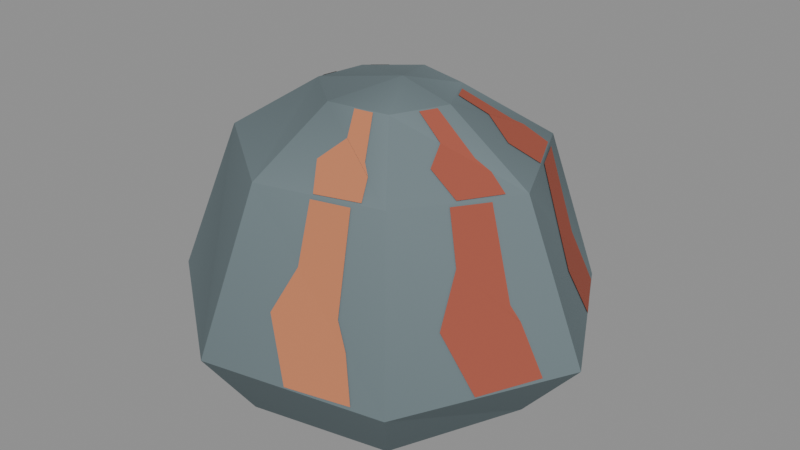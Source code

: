 # Source: rock_iron_ore.blend  (saved by Blender 5.2.45; exported with 4.5.12 LTS)
import bpy
from mathutils import Matrix  # noqa: F401  (used for matrix-valued properties, if any)

bpy.ops.wm.read_factory_settings(use_empty=True)
scene = bpy.context.scene
scene.name = 'Scene'

# ---- materials (node trees are filled in below, after node groups)
mat_rock_iron_ore_vertex_matte = bpy.data.materials.new('rock_iron_ore_vertex_matte')

# ---- material node trees
mat_rock_iron_ore_vertex_matte.use_nodes = True; mat_rock_iron_ore_vertex_matte.node_tree.nodes.clear()
_N = mat_rock_iron_ore_vertex_matte.node_tree.nodes; _L = mat_rock_iron_ore_vertex_matte.node_tree.links
n0 = _N.new('ShaderNodeBsdfPrincipled'); n0.name = 'Principled BSDF'; n0.location = (-200, 100)
n0.inputs[2].default_value = 0.82
n0.inputs[10].default_value = 0.005
n0.inputs[13].default_value = 0.25
n1 = _N.new('ShaderNodeOutputMaterial'); n1.name = 'Material Output'; n1.location = (200, 100)
n2 = _N.new('ShaderNodeVertexColor'); n2.name = 'Color Attribute'; n2.location = (0, 0)
n2.layer_name = 'Color'
_L.new(n0.outputs[0], n1.inputs[0])
_L.new(n2.outputs[0], n0.inputs[0])
n1.is_active_output = True

# ---- meshes
me_seven_sided_four_tier_stone_mesh = bpy.data.meshes.new('Seven-sided four-tier stone_mesh')
me_seven_sided_four_tier_stone_mesh.from_pydata([(0.3418, 0.0, 0.0), (0.2193, -0.275, 0.0), (-0.07692, -0.337, 0.0), (-0.3059, -0.1473, 0.0), (-0.3157, 0.1521, 0.0), (-0.07787, 0.3412, 0.0), (0.2124, 0.2663, 0.0), (0.4688, 0.0, 0.1474), (0.288, -0.3611, 0.1522), (-0.1014, -0.4442, 0.1568), (-0.4201, -0.2023, 0.1573), (-0.4062, 0.1956, 0.1615), (-0.1005, 0.4405, 0.157), (0.2813, 0.3527, 0.1396), (0.3305, 0.0, 0.479), (0.2028, -0.2544, 0.5001), (-0.07112, -0.3116, 0.4937), (-0.2999, -0.1444, 0.5002), (-0.291, 0.1402, 0.4781), (-0.07324, 0.3209, 0.4949), (0.2111, 0.2647, 0.4827), (0.1461, 0.0, 0.6077), (0.08838, -0.1108, 0.6054), (-0.03302, -0.1447, 0.6128), (-0.1333, -0.06419, 0.6167), (-0.1298, 0.0625, 0.6084), (-0.03318, 0.1454, 0.6078), (0.08979, 0.1126, 0.6065), (0.015, 0.018, 0.63)], [], [(0, 8, 1), (0, 7, 8), (1, 9, 2), (1, 8, 9), (2, 10, 3), (2, 9, 10), (3, 11, 4), (3, 10, 11), (4, 12, 5), (4, 11, 12), (5, 13, 6), (5, 12, 13), (6, 7, 0), (6, 13, 7), (7, 15, 8), (7, 14, 15), (8, 16, 9), (8, 15, 16), (9, 17, 10), (9, 16, 17), (10, 18, 11), (10, 17, 18), (11, 19, 12), (11, 18, 19), (12, 20, 13), (12, 19, 20), (13, 14, 7), (13, 20, 14), (14, 22, 15), (14, 21, 22), (15, 23, 16), (15, 22, 23), (16, 24, 17), (16, 23, 24), (17, 25, 18), (17, 24, 25), (18, 26, 19), (18, 25, 26), (19, 27, 20), (19, 26, 27), (20, 21, 14), (20, 27, 21), (28, 22, 21), (28, 23, 22), (28, 24, 23), (28, 25, 24), (28, 26, 25), (28, 27, 26), (28, 21, 27), (6, 0, 1, 2, 3, 4, 5)])
_ca = me_seven_sided_four_tier_stone_mesh.color_attributes.new('Color', 'FLOAT_COLOR', 'CORNER')
_ca.data.foreach_set('color', [0.1372, 0.179, 0.1922, 1.0, 0.1385, 0.1808, 0.1941, 1.0, 0.1302, 0.1698, 0.1823, 1.0, 0.1372, 0.179, 0.1922, 1.0, 0.1494, 0.1953, 0.2097, 1.0, 0.1385, 0.1808, 0.1941, 1.0, 0.1302, 0.1698, 0.1823, 1.0, 0.1281, 0.1671, 0.1793, 1.0, 0.1209, 0.1575, 0.169, 1.0, 0.1302, 0.1698, 0.1823, 1.0, 0.1385, 0.1808, 0.1941, 1.0, 0.1281, 0.1671, 0.1793, 1.0, 0.1209, 0.1575, 0.169, 1.0, 0.1461, 0.1909, 0.205, 1.0, 0.1408, 0.1838, 0.1974, 1.0, 0.1209, 0.1575, 0.169, 1.0, 0.1281, 0.1671, 0.1793, 1.0, 0.1461, 0.1909, 0.205, 1.0, 0.1408, 0.1838, 0.1974, 1.0, 0.1273, 0.166, 0.1782, 1.0, 0.1636, 0.214, 0.2299, 1.0, 0.1408, 0.1838, 0.1974, 1.0, 0.1461, 0.1909, 0.205, 1.0, 0.1273, 0.166, 0.1782, 1.0, 0.1636, 0.214, 0.2299, 1.0, 0.1217, 0.1586, 0.1702, 1.0, 0.1304, 0.1701, 0.1826, 1.0, 0.1636, 0.214, 0.2299, 1.0, 0.1273, 0.166, 0.1782, 1.0, 0.1217, 0.1586, 0.1702, 1.0, 0.1304, 0.1701, 0.1826, 1.0, 0.1662, 0.2175, 0.2337, 1.0, 0.1232, 0.1606, 0.1724, 1.0, 0.1304, 0.1701, 0.1826, 1.0, 0.1217, 0.1586, 0.1702, 1.0, 0.1662, 0.2175, 0.2337, 1.0, 0.1232, 0.1606, 0.1724, 1.0, 0.1494, 0.1953, 0.2097, 1.0, 0.1372, 0.179, 0.1922, 1.0, 0.1232, 0.1606, 0.1724, 1.0, 0.1662, 0.2175, 0.2337, 1.0, 0.1494, 0.1953, 0.2097, 1.0, 0.1494, 0.1953, 0.2097, 1.0, 0.1607, 0.2103, 0.2259, 1.0, 0.1385, 0.1808, 0.1941, 1.0, 0.1494, 0.1953, 0.2097, 1.0, 0.1611, 0.2107, 0.2264, 1.0, 0.1607, 0.2103, 0.2259, 1.0, 0.1385, 0.1808, 0.1941, 1.0, 0.1481, 0.1935, 0.2078, 1.0, 0.1281, 0.1671, 0.1793, 1.0, 0.1385, 0.1808, 0.1941, 1.0, 0.1607, 0.2103, 0.2259, 1.0, 0.1481, 0.1935, 0.2078, 1.0, 0.1281, 0.1671, 0.1793, 1.0, 0.1337, 0.1745, 0.1873, 1.0, 0.1461, 0.1909, 0.205, 1.0, 0.1281, 0.1671, 0.1793, 1.0, 0.1481, 0.1935, 0.2078, 1.0, 0.1337, 0.1745, 0.1873, 1.0, 0.1461, 0.1909, 0.205, 1.0, 0.1371, 0.1789, 0.1921, 1.0, 0.1273, 0.166, 0.1782, 1.0, 0.1461, 0.1909, 0.205, 1.0, 0.1337, 0.1745, 0.1873, 1.0, 0.1371, 0.1789, 0.1921, 1.0, 0.1273, 0.166, 0.1782, 1.0, 0.1451, 0.1896, 0.2036, 1.0, 0.1217, 0.1586, 0.1702, 1.0, 0.1273, 0.166, 0.1782, 1.0, 0.1371, 0.1789, 0.1921, 1.0, 0.1451, 0.1896, 0.2036, 1.0, 0.1217, 0.1586, 0.1702, 1.0, 0.1237, 0.1612, 0.173, 1.0, 0.1662, 0.2175, 0.2337, 1.0, 0.1217, 0.1586, 0.1702, 1.0, 0.1451, 0.1896, 0.2036, 1.0, 0.1237, 0.1612, 0.173, 1.0, 0.1662, 0.2175, 0.2337, 1.0, 0.1611, 0.2107, 0.2264, 1.0, 0.1494, 0.1953, 0.2097, 1.0, 0.1662, 0.2175, 0.2337, 1.0, 0.1237, 0.1612, 0.173, 1.0, 0.1611, 0.2107, 0.2264, 1.0, 0.1611, 0.2107, 0.2264, 1.0, 0.1603, 0.2098, 0.2253, 1.0, 0.1607, 0.2103, 0.2259, 1.0, 0.1611, 0.2107, 0.2264, 1.0, 0.1391, 0.1817, 0.195, 1.0, 0.1603, 0.2098, 0.2253, 1.0, 0.1607, 0.2103, 0.2259, 1.0, 0.1211, 0.1578, 0.1693, 1.0, 0.1481, 0.1935, 0.2078, 1.0, 0.1607, 0.2103, 0.2259, 1.0, 0.1603, 0.2098, 0.2253, 1.0, 0.1211, 0.1578, 0.1693, 1.0, 0.1481, 0.1935, 0.2078, 1.0, 0.1204, 0.1569, 0.1684, 1.0, 0.1337, 0.1745, 0.1873, 1.0, 0.1481, 0.1935, 0.2078, 1.0, 0.1211, 0.1578, 0.1693, 1.0, 0.1204, 0.1569, 0.1684, 1.0, 0.1337, 0.1745, 0.1873, 1.0, 0.1369, 0.1787, 0.1918, 1.0, 0.1371, 0.1789, 0.1921, 1.0, 0.1337, 0.1745, 0.1873, 1.0, 0.1204, 0.1569, 0.1684, 1.0, 0.1369, 0.1787, 0.1918, 1.0, 0.1371, 0.1789, 0.1921, 1.0, 0.151, 0.1974, 0.212, 1.0, 0.1451, 0.1896, 0.2036, 1.0, 0.1371, 0.1789, 0.1921, 1.0, 0.1369, 0.1787, 0.1918, 1.0, 0.151, 0.1974, 0.212, 1.0, 0.1451, 0.1896, 0.2036, 1.0, 0.1604, 0.2099, 0.2255, 1.0, 0.1237, 0.1612, 0.173, 1.0, 0.1451, 0.1896, 0.2036, 1.0, 0.151, 0.1974, 0.212, 1.0, 0.1604, 0.2099, 0.2255, 1.0, 0.1237, 0.1612, 0.173, 1.0, 0.1391, 0.1817, 0.195, 1.0, 0.1611, 0.2107, 0.2264, 1.0, 0.1237, 0.1612, 0.173, 1.0, 0.1604, 0.2099, 0.2255, 1.0, 0.1391, 0.1817, 0.195, 1.0, 0.1325, 0.1728, 0.1855, 1.0, 0.1603, 0.2098, 0.2253, 1.0, 0.1391, 0.1817, 0.195, 1.0, 0.1325, 0.1728, 0.1855, 1.0, 0.1211, 0.1578, 0.1693, 1.0, 0.1603, 0.2098, 0.2253, 1.0, 0.1325, 0.1728, 0.1855, 1.0, 0.1204, 0.1569, 0.1684, 1.0, 0.1211, 0.1578, 0.1693, 1.0, 0.1325, 0.1728, 0.1855, 1.0, 0.1369, 0.1787, 0.1918, 1.0, 0.1204, 0.1569, 0.1684, 1.0, 0.1325, 0.1728, 0.1855, 1.0, 0.151, 0.1974, 0.212, 1.0, 0.1369, 0.1787, 0.1918, 1.0, 0.1325, 0.1728, 0.1855, 1.0, 0.1604, 0.2099, 0.2255, 1.0, 0.151, 0.1974, 0.212, 1.0, 0.1325, 0.1728, 0.1855, 1.0, 0.1391, 0.1817, 0.195, 1.0, 0.1604, 0.2099, 0.2255, 1.0, 0.1232, 0.1606, 0.1724, 1.0, 0.1372, 0.179, 0.1922, 1.0, 0.1302, 0.1698, 0.1823, 1.0, 0.1209, 0.1575, 0.169, 1.0, 0.1408, 0.1838, 0.1974, 1.0, 0.1636, 0.214, 0.2299, 1.0, 0.1304, 0.1701, 0.1826, 1.0])
me_seven_sided_four_tier_stone_mesh.materials.append(mat_rock_iron_ore_vertex_matte)
me_seven_sided_four_tier_stone_mesh.update()
me_irregular_mineral_seam_1_0__1_mesh = bpy.data.meshes.new('Irregular mineral seam 1 0 -1_mesh')
me_irregular_mineral_seam_1_0__1_mesh.from_pydata([(0.4309, -0.07424, 0.156), (0.3685, -0.2017, 0.1542), (0.3053, -0.2283, 0.2803), (0.2943, -0.1693, 0.3817), (0.3826, -0.08484, 0.2645)], [], [(0, 4, 3, 2, 1)])
_ca = me_irregular_mineral_seam_1_0__1_mesh.color_attributes.new('Color', 'FLOAT_COLOR', 'CORNER')
_ca.data.foreach_set('color', [0.3712, 0.09084, 0.05781, 1.0, 0.3712, 0.09084, 0.05781, 1.0, 0.3712, 0.09084, 0.05781, 1.0, 0.3712, 0.09084, 0.05781, 1.0, 0.3712, 0.09084, 0.05781, 1.0])
me_irregular_mineral_seam_1_0__1_mesh.materials.append(mat_rock_iron_ore_vertex_matte)
me_irregular_mineral_seam_1_0__1_mesh.update()
me_irregular_mineral_seam_1_0_1_mesh = bpy.data.meshes.new('Irregular mineral seam 1 0 1_mesh')
me_irregular_mineral_seam_1_0_1_mesh.from_pydata([(0.2943, -0.1693, 0.3817), (0.261, -0.1481, 0.4853), (0.2993, -0.0718, 0.479), (0.3639, -0.0947, 0.2985), (0.3826, -0.08479, 0.2646)], [], [(0, 1, 2, 3, 4)])
_ca = me_irregular_mineral_seam_1_0_1_mesh.color_attributes.new('Color', 'FLOAT_COLOR', 'CORNER')
_ca.data.foreach_set('color', [0.3712, 0.09084, 0.05781, 1.0, 0.3712, 0.09084, 0.05781, 1.0, 0.3712, 0.09084, 0.05781, 1.0, 0.3712, 0.09084, 0.05781, 1.0, 0.3712, 0.09084, 0.05781, 1.0])
me_irregular_mineral_seam_1_0_1_mesh.materials.append(mat_rock_iron_ore_vertex_matte)
me_irregular_mineral_seam_1_0_1_mesh.update()
me_irregular_mineral_seam_1_1__1_mesh = bpy.data.meshes.new('Irregular mineral seam 1 1 -1_mesh')
me_irregular_mineral_seam_1_1__1_mesh.from_pydata([(0.2194, -0.3752, 0.1604), (0.08283, -0.4056, 0.1587), (0.02363, -0.3728, 0.2808), (0.05916, -0.3314, 0.3709), (0.1877, -0.3491, 0.2486)], [], [(0, 1, 2, 3, 4)])
_ca = me_irregular_mineral_seam_1_1__1_mesh.color_attributes.new('Color', 'FLOAT_COLOR', 'CORNER')
_ca.data.foreach_set('color', [0.5457, 0.1981, 0.09531, 1.0, 0.5457, 0.1981, 0.09531, 1.0, 0.5457, 0.1981, 0.09531, 1.0, 0.5457, 0.1981, 0.09531, 1.0, 0.5457, 0.1981, 0.09531, 1.0])
me_irregular_mineral_seam_1_1__1_mesh.materials.append(mat_rock_iron_ore_vertex_matte)
me_irregular_mineral_seam_1_1__1_mesh.update()
me_irregular_mineral_seam_1_1_1_mesh = bpy.data.meshes.new('Irregular mineral seam 1 1 1_mesh')
me_irregular_mineral_seam_1_1_1_mesh.from_pydata([(0.05913, -0.3314, 0.3708), (0.05459, -0.2898, 0.4903), (0.1368, -0.2726, 0.4922), (0.159, -0.3365, 0.3003), (0.1877, -0.3491, 0.2486)], [], [(0, 4, 3, 2, 1)])
_ca = me_irregular_mineral_seam_1_1_1_mesh.color_attributes.new('Color', 'FLOAT_COLOR', 'CORNER')
_ca.data.foreach_set('color', [0.5457, 0.1981, 0.09531, 1.0, 0.5457, 0.1981, 0.09531, 1.0, 0.5457, 0.1981, 0.09531, 1.0, 0.5457, 0.1981, 0.09531, 1.0, 0.5457, 0.1981, 0.09531, 1.0])
me_irregular_mineral_seam_1_1_1_mesh.materials.append(mat_rock_iron_ore_vertex_matte)
me_irregular_mineral_seam_1_1_1_mesh.update()
me_irregular_mineral_seam_1_3__1_mesh = bpy.data.meshes.new('Irregular mineral seam 1 3 -1_mesh')
me_irregular_mineral_seam_1_3__1_mesh.from_pydata([(-0.4176, -0.1453, 0.165), (-0.4139, -0.005503, 0.1632), (-0.37, 0.04616, 0.278), (-0.343, 0.007434, 0.3544), (-0.3928, -0.1247, 0.2306)], [], [(0, 1, 2, 3, 4)])
_ca = me_irregular_mineral_seam_1_3__1_mesh.color_attributes.new('Color', 'FLOAT_COLOR', 'CORNER')
_ca.data.foreach_set('color', [0.3712, 0.09084, 0.05781, 1.0, 0.3712, 0.09084, 0.05781, 1.0, 0.3712, 0.09084, 0.05781, 1.0, 0.3712, 0.09084, 0.05781, 1.0, 0.3712, 0.09084, 0.05781, 1.0])
me_irregular_mineral_seam_1_3__1_mesh.materials.append(mat_rock_iron_ore_vertex_matte)
me_irregular_mineral_seam_1_3__1_mesh.update()
me_irregular_mineral_seam_1_3_1_mesh = bpy.data.meshes.new('Irregular mineral seam 1 3 1_mesh')
me_irregular_mineral_seam_1_3_1_mesh.from_pydata([(-0.343, 0.007484, 0.3544), (-0.2996, 0.001314, 0.4826), (-0.3023, -0.08406, 0.4892), (-0.3676, -0.09028, 0.2986), (-0.3928, -0.1247, 0.2306)], [], [(0, 4, 3, 2, 1)])
_ca = me_irregular_mineral_seam_1_3_1_mesh.color_attributes.new('Color', 'FLOAT_COLOR', 'CORNER')
_ca.data.foreach_set('color', [0.3712, 0.09084, 0.05781, 1.0, 0.3712, 0.09084, 0.05781, 1.0, 0.3712, 0.09084, 0.05781, 1.0, 0.3712, 0.09084, 0.05781, 1.0, 0.3712, 0.09084, 0.05781, 1.0])
me_irregular_mineral_seam_1_3_1_mesh.materials.append(mat_rock_iron_ore_vertex_matte)
me_irregular_mineral_seam_1_3_1_mesh.update()
me_irregular_mineral_seam_1_4__1_mesh = bpy.data.meshes.new('Irregular mineral seam 1 4 -1_mesh')
me_irregular_mineral_seam_1_4__1_mesh.from_pydata([(-0.3646, 0.2285, 0.1682), (-0.2579, 0.3154, 0.1633), (-0.1931, 0.3164, 0.2841), (-0.2056, 0.273, 0.3642), (-0.3362, 0.2239, 0.2333)], [], [(0, 4, 3, 2, 1)])
_ca = me_irregular_mineral_seam_1_4__1_mesh.color_attributes.new('Color', 'FLOAT_COLOR', 'CORNER')
_ca.data.foreach_set('color', [0.5457, 0.1981, 0.09531, 1.0, 0.5457, 0.1981, 0.09531, 1.0, 0.5457, 0.1981, 0.09531, 1.0, 0.5457, 0.1981, 0.09531, 1.0, 0.5457, 0.1981, 0.09531, 1.0])
me_irregular_mineral_seam_1_4__1_mesh.materials.append(mat_rock_iron_ore_vertex_matte)
me_irregular_mineral_seam_1_4__1_mesh.update()
me_irregular_mineral_seam_1_4_1_mesh = bpy.data.meshes.new('Irregular mineral seam 1 4 1_mesh')
me_irregular_mineral_seam_1_4_1_mesh.from_pydata([(-0.2056, 0.273, 0.3642), (-0.1839, 0.2345, 0.481), (-0.2492, 0.1803, 0.4759), (-0.293, 0.2271, 0.3033), (-0.3363, 0.2238, 0.2334)], [], [(0, 1, 2, 3, 4)])
_ca = me_irregular_mineral_seam_1_4_1_mesh.color_attributes.new('Color', 'FLOAT_COLOR', 'CORNER')
_ca.data.foreach_set('color', [0.5457, 0.1981, 0.09531, 1.0, 0.5457, 0.1981, 0.09531, 1.0, 0.5457, 0.1981, 0.09531, 1.0, 0.5457, 0.1981, 0.09531, 1.0, 0.5457, 0.1981, 0.09531, 1.0])
me_irregular_mineral_seam_1_4_1_mesh.materials.append(mat_rock_iron_ore_vertex_matte)
me_irregular_mineral_seam_1_4_1_mesh.update()
me_irregular_mineral_seam_1_6__1_mesh = bpy.data.meshes.new('Irregular mineral seam 1 6 -1_mesh')
me_irregular_mineral_seam_1_6__1_mesh.from_pydata([(0.3001, 0.3161, 0.1477), (0.3671, 0.1927, 0.1471), (0.3511, 0.1292, 0.2679), (0.3115, 0.1487, 0.3375), (0.2909, 0.2966, 0.1951)], [], [(0, 1, 2, 3, 4)])
_ca = me_irregular_mineral_seam_1_6__1_mesh.color_attributes.new('Color', 'FLOAT_COLOR', 'CORNER')
_ca.data.foreach_set('color', [0.3712, 0.09084, 0.05781, 1.0, 0.3712, 0.09084, 0.05781, 1.0, 0.3712, 0.09084, 0.05781, 1.0, 0.3712, 0.09084, 0.05781, 1.0, 0.3712, 0.09084, 0.05781, 1.0])
me_irregular_mineral_seam_1_6__1_mesh.materials.append(mat_rock_iron_ore_vertex_matte)
me_irregular_mineral_seam_1_6__1_mesh.update()
me_irregular_mineral_seam_1_6_1_mesh = bpy.data.meshes.new('Irregular mineral seam 1 6 1_mesh')
me_irregular_mineral_seam_1_6_1_mesh.from_pydata([(0.3116, 0.1486, 0.3374), (0.2711, 0.1412, 0.4746), (0.2353, 0.2206, 0.4758), (0.2847, 0.2452, 0.2867), (0.291, 0.2965, 0.195)], [], [(0, 4, 3, 2, 1)])
_ca = me_irregular_mineral_seam_1_6_1_mesh.color_attributes.new('Color', 'FLOAT_COLOR', 'CORNER')
_ca.data.foreach_set('color', [0.3712, 0.09084, 0.05781, 1.0, 0.3712, 0.09084, 0.05781, 1.0, 0.3712, 0.09084, 0.05781, 1.0, 0.3712, 0.09084, 0.05781, 1.0, 0.3712, 0.09084, 0.05781, 1.0])
me_irregular_mineral_seam_1_6_1_mesh.materials.append(mat_rock_iron_ore_vertex_matte)
me_irregular_mineral_seam_1_6_1_mesh.update()
me_irregular_mineral_seam_2_0__1_mesh = bpy.data.meshes.new('Irregular mineral seam 2 0 -1_mesh')
me_irregular_mineral_seam_2_0__1_mesh.from_pydata([(0.307, -0.04176, 0.4864), (0.2635, -0.1322, 0.4928), (0.1993, -0.1263, 0.5345), (0.1779, -0.07071, 0.5609), (0.2656, -0.03058, 0.5151)], [], [(0, 4, 3, 2, 1)])
_ca = me_irregular_mineral_seam_2_0__1_mesh.color_attributes.new('Color', 'FLOAT_COLOR', 'CORNER')
_ca.data.foreach_set('color', [0.3712, 0.09084, 0.05781, 1.0, 0.3712, 0.09084, 0.05781, 1.0, 0.3712, 0.09084, 0.05781, 1.0, 0.3712, 0.09084, 0.05781, 1.0, 0.3712, 0.09084, 0.05781, 1.0])
me_irregular_mineral_seam_2_0__1_mesh.materials.append(mat_rock_iron_ore_vertex_matte)
me_irregular_mineral_seam_2_0__1_mesh.update()
me_irregular_mineral_seam_2_0_1_mesh = bpy.data.meshes.new('Irregular mineral seam 2 0 1_mesh')
me_irregular_mineral_seam_2_0_1_mesh.from_pydata([(0.178, -0.07093, 0.5608), (0.1195, -0.06088, 0.6054), (0.1368, -0.02764, 0.6061), (0.233, -0.03761, 0.5351), (0.2656, -0.0308, 0.515)], [], [(0, 1, 2, 3, 4)])
_ca = me_irregular_mineral_seam_2_0_1_mesh.color_attributes.new('Color', 'FLOAT_COLOR', 'CORNER')
_ca.data.foreach_set('color', [0.3712, 0.09084, 0.05781, 1.0, 0.3712, 0.09084, 0.05781, 1.0, 0.3712, 0.09084, 0.05781, 1.0, 0.3712, 0.09084, 0.05781, 1.0, 0.3712, 0.09084, 0.05781, 1.0])
me_irregular_mineral_seam_2_0_1_mesh.materials.append(mat_rock_iron_ore_vertex_matte)
me_irregular_mineral_seam_2_0_1_mesh.update()
me_irregular_mineral_seam_2_1__1_mesh = bpy.data.meshes.new('Irregular mineral seam 2 1 -1_mesh')
me_irregular_mineral_seam_2_1__1_mesh.from_pydata([(0.1539, -0.2626, 0.5029), (0.05759, -0.2844, 0.4995), (0.022, -0.2346, 0.5412), (0.05182, -0.1852, 0.5739), (0.1355, -0.2241, 0.5339)], [], [(0, 1, 2, 3, 4)])
_ca = me_irregular_mineral_seam_2_1__1_mesh.color_attributes.new('Color', 'FLOAT_COLOR', 'CORNER')
_ca.data.foreach_set('color', [0.5457, 0.1981, 0.09531, 1.0, 0.5457, 0.1981, 0.09531, 1.0, 0.5457, 0.1981, 0.09531, 1.0, 0.5457, 0.1981, 0.09531, 1.0, 0.5457, 0.1981, 0.09531, 1.0])
me_irregular_mineral_seam_2_1__1_mesh.materials.append(mat_rock_iron_ore_vertex_matte)
me_irregular_mineral_seam_2_1__1_mesh.update()
me_irregular_mineral_seam_2_1_1_mesh = bpy.data.meshes.new('Irregular mineral seam 2 1 1_mesh')
me_irregular_mineral_seam_2_1_1_mesh.from_pydata([(0.05198, -0.185, 0.574), (0.02399, -0.1333, 0.6091), (0.06041, -0.1232, 0.6069), (0.1124, -0.2052, 0.5496), (0.1357, -0.2239, 0.534)], [], [(0, 4, 3, 2, 1)])
_ca = me_irregular_mineral_seam_2_1_1_mesh.color_attributes.new('Color', 'FLOAT_COLOR', 'CORNER')
_ca.data.foreach_set('color', [0.5457, 0.1981, 0.09531, 1.0, 0.5457, 0.1981, 0.09531, 1.0, 0.5457, 0.1981, 0.09531, 1.0, 0.5457, 0.1981, 0.09531, 1.0, 0.5457, 0.1981, 0.09531, 1.0])
me_irregular_mineral_seam_2_1_1_mesh.materials.append(mat_rock_iron_ore_vertex_matte)
me_irregular_mineral_seam_2_1_1_mesh.update()
me_irregular_mineral_seam_2_3__1_mesh = bpy.data.meshes.new('Irregular mineral seam 2 3 -1_mesh')
me_irregular_mineral_seam_2_3__1_mesh.from_pydata([(-0.297, -0.1174, 0.5022), (-0.2955, -0.01697, 0.4931), (-0.2359, 0.006295, 0.5361), (-0.2031, -0.02508, 0.5641), (-0.2754, -0.113, 0.5182)], [], [(0, 1, 2, 3, 4)])
_ca = me_irregular_mineral_seam_2_3__1_mesh.color_attributes.new('Color', 'FLOAT_COLOR', 'CORNER')
_ca.data.foreach_set('color', [0.3712, 0.09084, 0.05781, 1.0, 0.3712, 0.09084, 0.05781, 1.0, 0.3712, 0.09084, 0.05781, 1.0, 0.3712, 0.09084, 0.05781, 1.0, 0.3712, 0.09084, 0.05781, 1.0])
me_irregular_mineral_seam_2_3__1_mesh.materials.append(mat_rock_iron_ore_vertex_matte)
me_irregular_mineral_seam_2_3__1_mesh.update()
me_irregular_mineral_seam_2_3_1_mesh = bpy.data.meshes.new('Irregular mineral seam 2 3 1_mesh')
me_irregular_mineral_seam_2_3_1_mesh.from_pydata([(-0.2031, -0.0251, 0.5641), (-0.1362, -0.006109, 0.612), (-0.1372, -0.04411, 0.6145), (-0.2285, -0.07685, 0.5497), (-0.2754, -0.113, 0.5182)], [], [(0, 1, 2, 3, 4)])
_ca = me_irregular_mineral_seam_2_3_1_mesh.color_attributes.new('Color', 'FLOAT_COLOR', 'CORNER')
_ca.data.foreach_set('color', [0.3712, 0.09084, 0.05781, 1.0, 0.3712, 0.09084, 0.05781, 1.0, 0.3712, 0.09084, 0.05781, 1.0, 0.3712, 0.09084, 0.05781, 1.0, 0.3712, 0.09084, 0.05781, 1.0])
me_irregular_mineral_seam_2_3_1_mesh.materials.append(mat_rock_iron_ore_vertex_matte)
me_irregular_mineral_seam_2_3_1_mesh.update()
me_irregular_mineral_seam_2_4__1_mesh = bpy.data.meshes.new('Irregular mineral seam 2 4 -1_mesh')
me_irregular_mineral_seam_2_4__1_mesh.from_pydata([(-0.2746, 0.1511, 0.4832), (-0.1988, 0.2161, 0.488), (-0.1452, 0.1855, 0.5316), (-0.1484, 0.1439, 0.5519), (-0.2633, 0.1416, 0.4941)], [], [(0, 1, 2, 3, 4)])
_ca = me_irregular_mineral_seam_2_4__1_mesh.color_attributes.new('Color', 'FLOAT_COLOR', 'CORNER')
_ca.data.foreach_set('color', [0.5457, 0.1981, 0.09531, 1.0, 0.5457, 0.1981, 0.09531, 1.0, 0.5457, 0.1981, 0.09531, 1.0, 0.5457, 0.1981, 0.09531, 1.0, 0.5457, 0.1981, 0.09531, 1.0])
me_irregular_mineral_seam_2_4__1_mesh.materials.append(mat_rock_iron_ore_vertex_matte)
me_irregular_mineral_seam_2_4__1_mesh.update()
me_irregular_mineral_seam_2_4_1_mesh = bpy.data.meshes.new('Irregular mineral seam 2 4 1_mesh')
me_irregular_mineral_seam_2_4_1_mesh.from_pydata([(-0.1483, 0.144, 0.5518), (-0.09078, 0.1019, 0.6071), (-0.1198, 0.07705, 0.6072), (-0.1998, 0.1272, 0.5355), (-0.2632, 0.1417, 0.494)], [], [(0, 4, 3, 2, 1)])
_ca = me_irregular_mineral_seam_2_4_1_mesh.color_attributes.new('Color', 'FLOAT_COLOR', 'CORNER')
_ca.data.foreach_set('color', [0.5457, 0.1981, 0.09531, 1.0, 0.5457, 0.1981, 0.09531, 1.0, 0.5457, 0.1981, 0.09531, 1.0, 0.5457, 0.1981, 0.09531, 1.0, 0.5457, 0.1981, 0.09531, 1.0])
me_irregular_mineral_seam_2_4_1_mesh.materials.append(mat_rock_iron_ore_vertex_matte)
me_irregular_mineral_seam_2_4_1_mesh.update()
me_irregular_mineral_seam_2_6__1_mesh = bpy.data.meshes.new('Irregular mineral seam 2 6 -1_mesh')
me_irregular_mineral_seam_2_6__1_mesh.from_pydata([(0.2322, 0.2127, 0.4861), (0.2759, 0.12, 0.4836), (0.231, 0.07236, 0.5292), (0.1697, 0.09208, 0.566), (0.1919, 0.1824, 0.5234)], [], [(0, 1, 2, 3, 4)])
_ca = me_irregular_mineral_seam_2_6__1_mesh.color_attributes.new('Color', 'FLOAT_COLOR', 'CORNER')
_ca.data.foreach_set('color', [0.3712, 0.09084, 0.05781, 1.0, 0.3712, 0.09084, 0.05781, 1.0, 0.3712, 0.09084, 0.05781, 1.0, 0.3712, 0.09084, 0.05781, 1.0, 0.3712, 0.09084, 0.05781, 1.0])
me_irregular_mineral_seam_2_6__1_mesh.materials.append(mat_rock_iron_ore_vertex_matte)
me_irregular_mineral_seam_2_6__1_mesh.update()
me_irregular_mineral_seam_2_6_1_mesh = bpy.data.meshes.new('Irregular mineral seam 2 6 1_mesh')
me_irregular_mineral_seam_2_6_1_mesh.from_pydata([(0.1696, 0.09213, 0.5661), (0.1252, 0.05216, 0.6063), (0.1083, 0.08593, 0.606), (0.1801, 0.1595, 0.538), (0.1918, 0.1825, 0.5234)], [], [(0, 1, 2, 3, 4)])
_ca = me_irregular_mineral_seam_2_6_1_mesh.color_attributes.new('Color', 'FLOAT_COLOR', 'CORNER')
_ca.data.foreach_set('color', [0.3712, 0.09084, 0.05781, 1.0, 0.3712, 0.09084, 0.05781, 1.0, 0.3712, 0.09084, 0.05781, 1.0, 0.3712, 0.09084, 0.05781, 1.0, 0.3712, 0.09084, 0.05781, 1.0])
me_irregular_mineral_seam_2_6_1_mesh.materials.append(mat_rock_iron_ore_vertex_matte)
me_irregular_mineral_seam_2_6_1_mesh.update()

# ---- objects
ob_seven_sided_four_tier_stone = bpy.data.objects.new('Seven-sided four-tier stone', me_seven_sided_four_tier_stone_mesh)
ob_irregular_mineral_seam_1_0__1 = bpy.data.objects.new('Irregular mineral seam 1 0 -1', me_irregular_mineral_seam_1_0__1_mesh)
ob_irregular_mineral_seam_1_0_1 = bpy.data.objects.new('Irregular mineral seam 1 0 1', me_irregular_mineral_seam_1_0_1_mesh)
ob_irregular_mineral_seam_1_1__1 = bpy.data.objects.new('Irregular mineral seam 1 1 -1', me_irregular_mineral_seam_1_1__1_mesh)
ob_irregular_mineral_seam_1_1_1 = bpy.data.objects.new('Irregular mineral seam 1 1 1', me_irregular_mineral_seam_1_1_1_mesh)
ob_irregular_mineral_seam_1_3__1 = bpy.data.objects.new('Irregular mineral seam 1 3 -1', me_irregular_mineral_seam_1_3__1_mesh)
ob_irregular_mineral_seam_1_3_1 = bpy.data.objects.new('Irregular mineral seam 1 3 1', me_irregular_mineral_seam_1_3_1_mesh)
ob_irregular_mineral_seam_1_4__1 = bpy.data.objects.new('Irregular mineral seam 1 4 -1', me_irregular_mineral_seam_1_4__1_mesh)
ob_irregular_mineral_seam_1_4_1 = bpy.data.objects.new('Irregular mineral seam 1 4 1', me_irregular_mineral_seam_1_4_1_mesh)
ob_irregular_mineral_seam_1_6__1 = bpy.data.objects.new('Irregular mineral seam 1 6 -1', me_irregular_mineral_seam_1_6__1_mesh)
ob_irregular_mineral_seam_1_6_1 = bpy.data.objects.new('Irregular mineral seam 1 6 1', me_irregular_mineral_seam_1_6_1_mesh)
ob_irregular_mineral_seam_2_0__1 = bpy.data.objects.new('Irregular mineral seam 2 0 -1', me_irregular_mineral_seam_2_0__1_mesh)
ob_irregular_mineral_seam_2_0_1 = bpy.data.objects.new('Irregular mineral seam 2 0 1', me_irregular_mineral_seam_2_0_1_mesh)
ob_irregular_mineral_seam_2_1__1 = bpy.data.objects.new('Irregular mineral seam 2 1 -1', me_irregular_mineral_seam_2_1__1_mesh)
ob_irregular_mineral_seam_2_1_1 = bpy.data.objects.new('Irregular mineral seam 2 1 1', me_irregular_mineral_seam_2_1_1_mesh)
ob_irregular_mineral_seam_2_3__1 = bpy.data.objects.new('Irregular mineral seam 2 3 -1', me_irregular_mineral_seam_2_3__1_mesh)
ob_irregular_mineral_seam_2_3_1 = bpy.data.objects.new('Irregular mineral seam 2 3 1', me_irregular_mineral_seam_2_3_1_mesh)
ob_irregular_mineral_seam_2_4__1 = bpy.data.objects.new('Irregular mineral seam 2 4 -1', me_irregular_mineral_seam_2_4__1_mesh)
ob_irregular_mineral_seam_2_4_1 = bpy.data.objects.new('Irregular mineral seam 2 4 1', me_irregular_mineral_seam_2_4_1_mesh)
ob_irregular_mineral_seam_2_6__1 = bpy.data.objects.new('Irregular mineral seam 2 6 -1', me_irregular_mineral_seam_2_6__1_mesh)
ob_irregular_mineral_seam_2_6_1 = bpy.data.objects.new('Irregular mineral seam 2 6 1', me_irregular_mineral_seam_2_6_1_mesh)

# ---- transforms, parenting, visibility, modifiers, constraints
ob_seven_sided_four_tier_stone.location = (0.0, 0.0, 0.0)
ob_irregular_mineral_seam_1_0__1.location = (0.0, 0.0, 0.0)
ob_irregular_mineral_seam_1_0_1.location = (0.0, 0.0, 0.0)
ob_irregular_mineral_seam_1_1__1.location = (0.0, 0.0, 0.0)
ob_irregular_mineral_seam_1_1_1.location = (0.0, 0.0, 0.0)
ob_irregular_mineral_seam_1_3__1.location = (0.0, 0.0, 0.0)
ob_irregular_mineral_seam_1_3_1.location = (0.0, 0.0, 0.0)
ob_irregular_mineral_seam_1_4__1.location = (0.0, 0.0, 0.0)
ob_irregular_mineral_seam_1_4_1.location = (0.0, 0.0, 0.0)
ob_irregular_mineral_seam_1_6__1.location = (0.0, 0.0, 0.0)
ob_irregular_mineral_seam_1_6_1.location = (0.0, 0.0, 0.0)
ob_irregular_mineral_seam_2_0__1.location = (0.0, 0.0, 0.0)
ob_irregular_mineral_seam_2_0_1.location = (0.0, 0.0, 0.0)
ob_irregular_mineral_seam_2_1__1.location = (0.0, 0.0, 0.0)
ob_irregular_mineral_seam_2_1_1.location = (0.0, 0.0, 0.0)
ob_irregular_mineral_seam_2_3__1.location = (0.0, 0.0, 0.0)
ob_irregular_mineral_seam_2_3_1.location = (0.0, 0.0, 0.0)
ob_irregular_mineral_seam_2_4__1.location = (0.0, 0.0, 0.0)
ob_irregular_mineral_seam_2_4_1.location = (0.0, 0.0, 0.0)
ob_irregular_mineral_seam_2_6__1.location = (0.0, 0.0, 0.0)
ob_irregular_mineral_seam_2_6_1.location = (0.0, 0.0, 0.0)

# ---- collection membership
scene.collection.objects.link(ob_seven_sided_four_tier_stone)
scene.collection.objects.link(ob_irregular_mineral_seam_1_0__1)
scene.collection.objects.link(ob_irregular_mineral_seam_1_0_1)
scene.collection.objects.link(ob_irregular_mineral_seam_1_1__1)
scene.collection.objects.link(ob_irregular_mineral_seam_1_1_1)
scene.collection.objects.link(ob_irregular_mineral_seam_1_3__1)
scene.collection.objects.link(ob_irregular_mineral_seam_1_3_1)
scene.collection.objects.link(ob_irregular_mineral_seam_1_4__1)
scene.collection.objects.link(ob_irregular_mineral_seam_1_4_1)
scene.collection.objects.link(ob_irregular_mineral_seam_1_6__1)
scene.collection.objects.link(ob_irregular_mineral_seam_1_6_1)
scene.collection.objects.link(ob_irregular_mineral_seam_2_0__1)
scene.collection.objects.link(ob_irregular_mineral_seam_2_0_1)
scene.collection.objects.link(ob_irregular_mineral_seam_2_1__1)
scene.collection.objects.link(ob_irregular_mineral_seam_2_1_1)
scene.collection.objects.link(ob_irregular_mineral_seam_2_3__1)
scene.collection.objects.link(ob_irregular_mineral_seam_2_3_1)
scene.collection.objects.link(ob_irregular_mineral_seam_2_4__1)
scene.collection.objects.link(ob_irregular_mineral_seam_2_4_1)
scene.collection.objects.link(ob_irregular_mineral_seam_2_6__1)
scene.collection.objects.link(ob_irregular_mineral_seam_2_6_1)

# ---- scene / render settings (as saved in the file)
scene.frame_start = 1; scene.frame_end = 250; scene.frame_set(1)
scene.render.engine = 'BLENDER_EEVEE_NEXT'
scene.render.bake_bias = 0.0
scene.render.bake_samples = 0
scene.render.compositor_device = 'GPU'
scene.eevee.use_volume_custom_range = False
scene.eevee.fast_gi_thickness_near = 0.1
scene.eevee.fast_gi_thickness_far = 0.0
scene.eevee.ray_tracing_options.screen_trace_thickness = 0.1
bpy.context.view_layer.update()

# ---- added for rendering (the .blend has no active camera and no usable light): camera, sun + grey world if the file has none
cam_auto = bpy.data.cameras.new('AutoCamera')
cam_auto.lens = 50.0
cam_auto.sensor_width = 36.0
cam_auto.clip_end = 1000.0
ob_auto_camera = bpy.data.objects.new('AutoCamera', cam_auto)
scene.collection.objects.link(ob_auto_camera)
ob_auto_camera.location = (1.32283, -1.56006, 1.3538)
ob_auto_camera.rotation_euler = (1.09748, -7.21219e-08, 0.694738)
scene.camera = ob_auto_camera
light_auto_sun = bpy.data.lights.new('AutoSun', 'SUN')
light_auto_sun.energy = 3.0
light_auto_sun.angle = 0.0523599
ob_auto_sun = bpy.data.objects.new('AutoSun', light_auto_sun)
scene.collection.objects.link(ob_auto_sun)
ob_auto_sun.rotation_euler = (0.872665, 0.174533, 0.523599)
if scene.world is None:
    world_auto = bpy.data.worlds.new('AutoWorld')
    world_auto.color = (0.3, 0.3, 0.3)
    scene.world = world_auto
bpy.context.view_layer.update()
